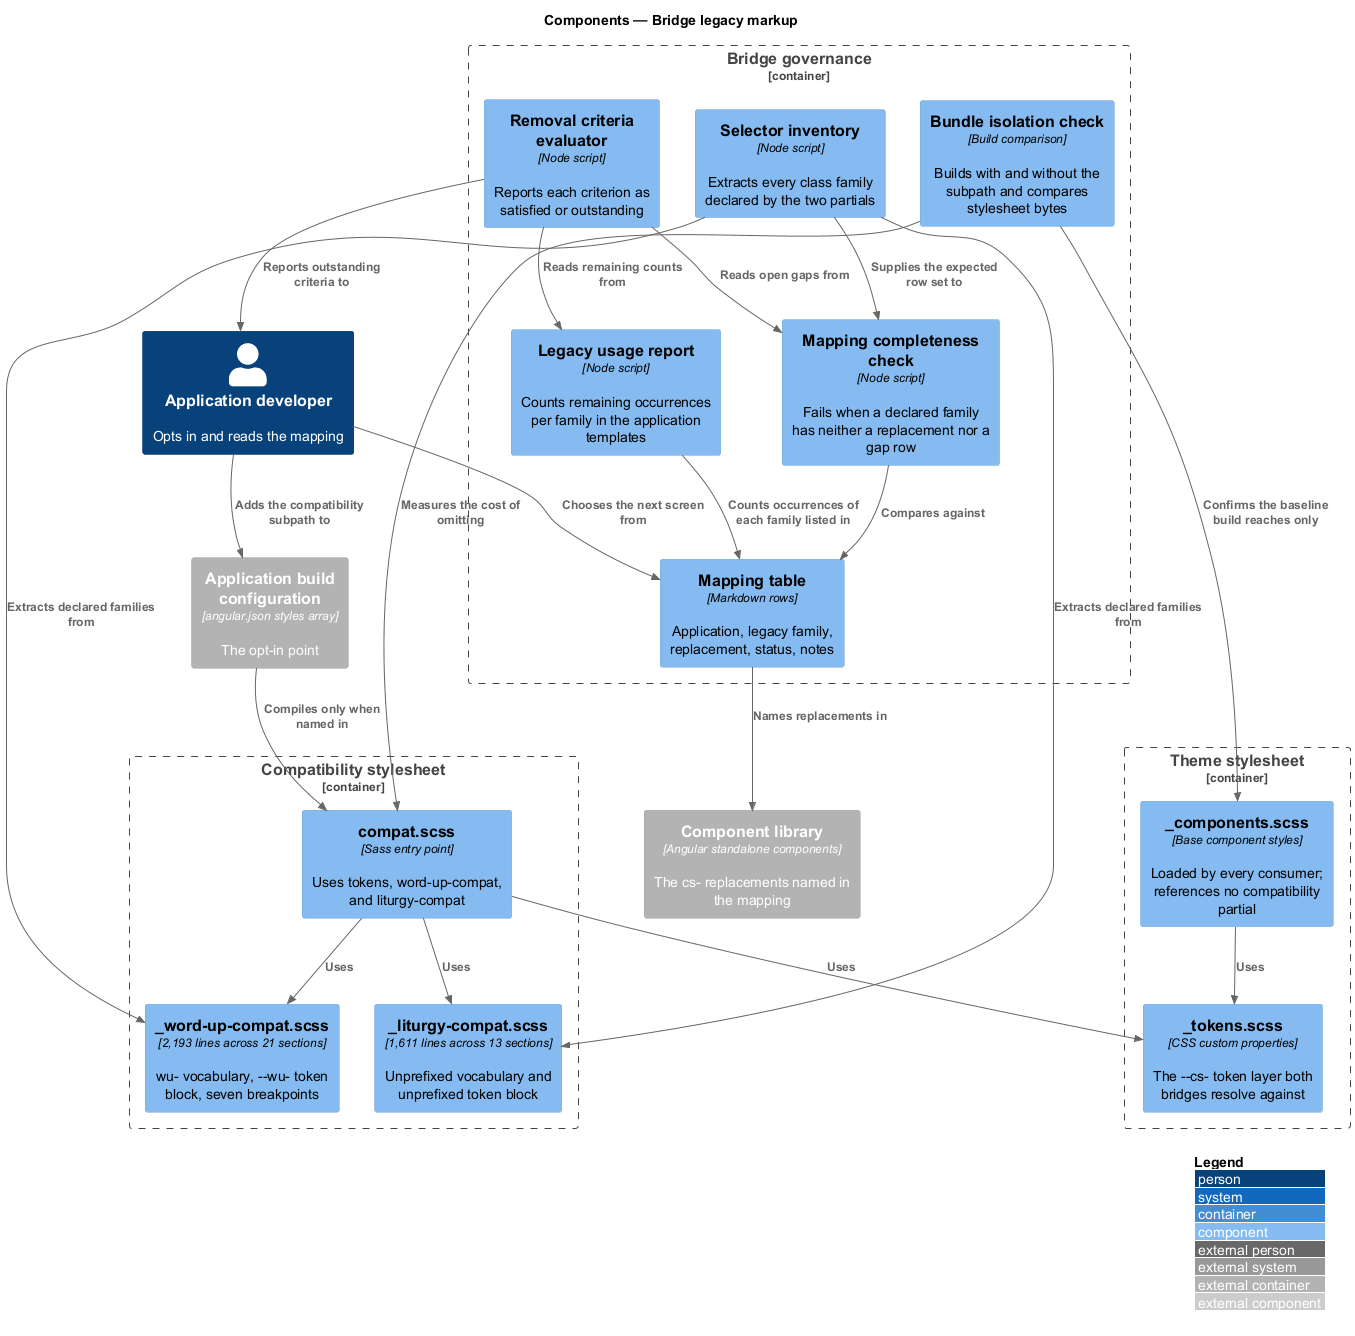

The diagram above was rendered by PlantUML. Its source (embedded in the PNG):
@startuml
!include <C4/C4_Component>
LAYOUT_WITH_LEGEND()
title Components — Bridge legacy markup

Person(dev, "Application developer", "Opts in and reads the mapping")

Container_Boundary(compat, "Compatibility stylesheet") {
  Component(entry, "compat.scss", "Sass entry point", "Uses tokens, word-up-compat, and liturgy-compat")
  Component(wu, "_word-up-compat.scss", "2,193 lines across 21 sections", "wu- vocabulary, --wu- token block, seven breakpoints")
  Component(lit, "_liturgy-compat.scss", "1,611 lines across 13 sections", "Unprefixed vocabulary and unprefixed token block")
}

Container_Boundary(themeb, "Theme stylesheet") {
  Component(tokens, "_tokens.scss", "CSS custom properties", "The --cs- token layer both bridges resolve against")
  Component(base, "_components.scss", "Base component styles", "Loaded by every consumer; references no compatibility partial")
}

Container_Boundary(gov, "Bridge governance") {
  Component(map, "Mapping table", "Markdown rows", "Application, legacy family, replacement, status, notes")
  Component(selectors, "Selector inventory", "Node script", "Extracts every class family declared by the two partials")
  Component(complete, "Mapping completeness check", "Node script", "Fails when a declared family has neither a replacement nor a gap row")
  Component(isolation, "Bundle isolation check", "Build comparison", "Builds with and without the subpath and compares stylesheet bytes")
  Component(usage, "Legacy usage report", "Node script", "Counts remaining occurrences per family in the application templates")
  Component(removal, "Removal criteria evaluator", "Node script", "Reports each criterion as satisfied or outstanding")
}

Container_Ext(lib, "Component library", "Angular standalone components", "The cs- replacements named in the mapping")
Container_Ext(appbuild, "Application build configuration", "angular.json styles array", "The opt-in point")

Rel(dev, appbuild, "Adds the compatibility subpath to")
Rel(appbuild, entry, "Compiles only when named in")
Rel(entry, wu, "Uses")
Rel(entry, lit, "Uses")
Rel(entry, tokens, "Uses")
Rel(base, tokens, "Uses")
Rel(isolation, base, "Confirms the baseline build reaches only")
Rel(isolation, entry, "Measures the cost of omitting")
Rel(selectors, wu, "Extracts declared families from")
Rel(selectors, lit, "Extracts declared families from")
Rel(selectors, complete, "Supplies the expected row set to")
Rel(complete, map, "Compares against")
Rel(map, lib, "Names replacements in")
Rel(usage, map, "Counts occurrences of each family listed in")
Rel(removal, usage, "Reads remaining counts from")
Rel(removal, complete, "Reads open gaps from")
Rel(removal, dev, "Reports outstanding criteria to")
Rel(dev, map, "Chooses the next screen from")
@enduml